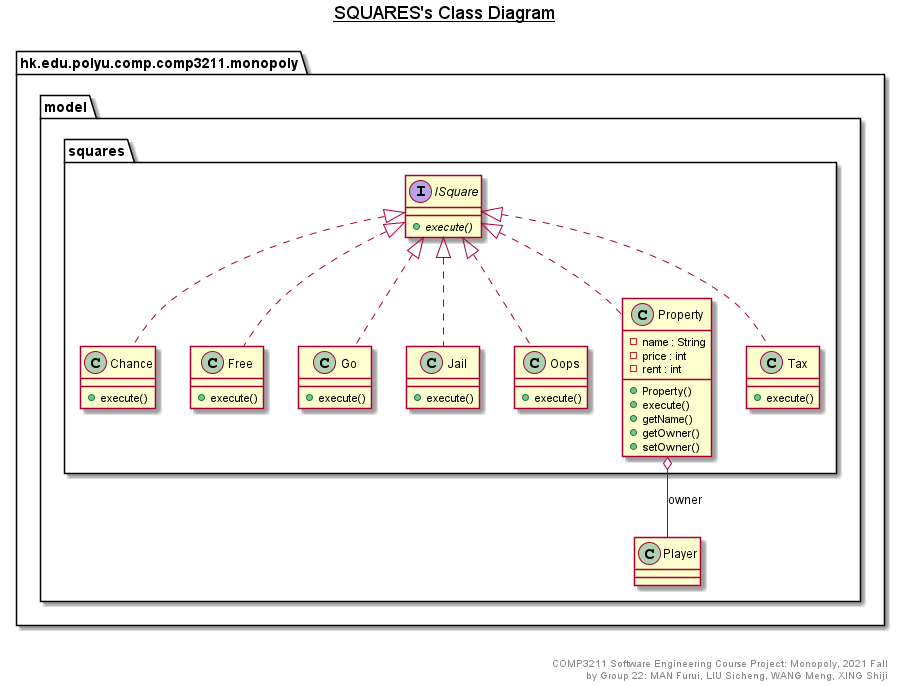

The diagram above was rendered by PlantUML. Its source (embedded in the PNG):
@startuml

title __SQUARES's Class Diagram__\n

  namespace hk.edu.polyu.comp.comp3211.monopoly {
    namespace model {
      namespace squares {
        class hk.edu.polyu.comp.comp3211.monopoly.model.squares.Chance {
            + execute()
        }
      }
    }
  }
  

  namespace hk.edu.polyu.comp.comp3211.monopoly {
    namespace model {
      namespace squares {
        class hk.edu.polyu.comp.comp3211.monopoly.model.squares.Free {
            + execute()
        }
      }
    }
  }
  

  namespace hk.edu.polyu.comp.comp3211.monopoly {
    namespace model {
      namespace squares {
        class hk.edu.polyu.comp.comp3211.monopoly.model.squares.Go {
            + execute()
        }
      }
    }
  }
  

  namespace hk.edu.polyu.comp.comp3211.monopoly {
    namespace model {
      namespace squares {
        interface hk.edu.polyu.comp.comp3211.monopoly.model.squares.ISquare {
            {abstract} + execute()
        }
      }
    }
  }
  

  namespace hk.edu.polyu.comp.comp3211.monopoly {
    namespace model {
      namespace squares {
        class hk.edu.polyu.comp.comp3211.monopoly.model.squares.Jail {
            + execute()
        }
      }
    }
  }
  

  namespace hk.edu.polyu.comp.comp3211.monopoly {
    namespace model {
      namespace squares {
        class hk.edu.polyu.comp.comp3211.monopoly.model.squares.Oops {
            + execute()
        }
      }
    }
  }
  

  namespace hk.edu.polyu.comp.comp3211.monopoly {
    namespace model {
      namespace squares {
        class hk.edu.polyu.comp.comp3211.monopoly.model.squares.Property {
            - name : String
            - price : int
            - rent : int
            + Property()
            + execute()
            + getName()
            + getOwner()
            + setOwner()
        }
      }
    }
  }
  

  namespace hk.edu.polyu.comp.comp3211.monopoly {
    namespace model {
      namespace squares {
        class hk.edu.polyu.comp.comp3211.monopoly.model.squares.Tax {
            + execute()
        }
      }
    }
  }
  

  hk.edu.polyu.comp.comp3211.monopoly.model.squares.Chance .up.|> hk.edu.polyu.comp.comp3211.monopoly.model.squares.ISquare
  hk.edu.polyu.comp.comp3211.monopoly.model.squares.Free .up.|> hk.edu.polyu.comp.comp3211.monopoly.model.squares.ISquare
  hk.edu.polyu.comp.comp3211.monopoly.model.squares.Go .up.|> hk.edu.polyu.comp.comp3211.monopoly.model.squares.ISquare
  hk.edu.polyu.comp.comp3211.monopoly.model.squares.Jail .up.|> hk.edu.polyu.comp.comp3211.monopoly.model.squares.ISquare
  hk.edu.polyu.comp.comp3211.monopoly.model.squares.Oops .up.|> hk.edu.polyu.comp.comp3211.monopoly.model.squares.ISquare
  hk.edu.polyu.comp.comp3211.monopoly.model.squares.Property .up.|> hk.edu.polyu.comp.comp3211.monopoly.model.squares.ISquare
  hk.edu.polyu.comp.comp3211.monopoly.model.squares.Property o-- hk.edu.polyu.comp.comp3211.monopoly.model.Player : owner
  hk.edu.polyu.comp.comp3211.monopoly.model.squares.Tax .up.|> hk.edu.polyu.comp.comp3211.monopoly.model.squares.ISquare


right footer


COMP3211 Software Engineering Course Project: Monopoly, 2021 Fall
by Group 22: MAN Furui, LIU Sicheng, WANG Meng, XING Shiji
endfooter

@enduml